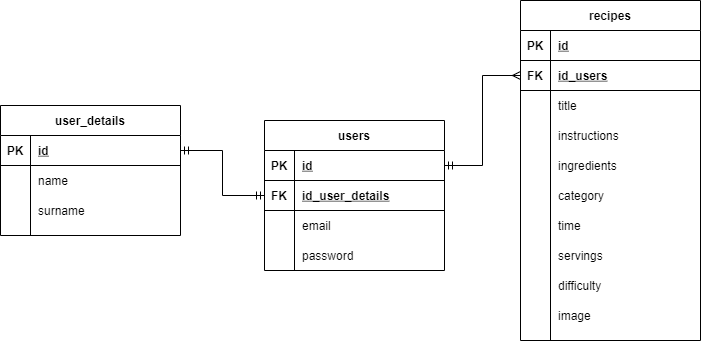

The diagram above was exported from draw.io. Its source (the exported page's mxGraphModel, read from the mxfile embedded in the PNG):
<mxGraphModel dx="1038" dy="548" grid="1" gridSize="10" guides="1" tooltips="1" connect="1" arrows="1" fold="1" page="1" pageScale="1" pageWidth="827" pageHeight="1169" math="0" shadow="0">
  <root>
    <mxCell id="0" />
    <mxCell id="1" parent="0" />
    <mxCell id="_wpLurlUknI06_cDhIKx-1" value="users" style="shape=table;startSize=30;container=1;collapsible=1;childLayout=tableLayout;fixedRows=1;rowLines=0;fontStyle=1;align=center;resizeLast=1;" parent="1" vertex="1">
      <mxGeometry x="324" y="170" width="180" height="150" as="geometry" />
    </mxCell>
    <mxCell id="_wpLurlUknI06_cDhIKx-2" value="" style="shape=partialRectangle;collapsible=0;dropTarget=0;pointerEvents=0;fillColor=none;top=0;left=0;bottom=1;right=0;points=[[0,0.5],[1,0.5]];portConstraint=eastwest;" parent="_wpLurlUknI06_cDhIKx-1" vertex="1">
      <mxGeometry y="30" width="180" height="30" as="geometry" />
    </mxCell>
    <mxCell id="_wpLurlUknI06_cDhIKx-3" value="PK" style="shape=partialRectangle;connectable=0;fillColor=none;top=0;left=0;bottom=0;right=0;fontStyle=1;overflow=hidden;" parent="_wpLurlUknI06_cDhIKx-2" vertex="1">
      <mxGeometry width="30" height="30" as="geometry" />
    </mxCell>
    <mxCell id="_wpLurlUknI06_cDhIKx-4" value="id" style="shape=partialRectangle;connectable=0;fillColor=none;top=0;left=0;bottom=0;right=0;align=left;spacingLeft=6;fontStyle=5;overflow=hidden;" parent="_wpLurlUknI06_cDhIKx-2" vertex="1">
      <mxGeometry x="30" width="150" height="30" as="geometry" />
    </mxCell>
    <mxCell id="_wpLurlUknI06_cDhIKx-35" value="" style="shape=partialRectangle;collapsible=0;dropTarget=0;pointerEvents=0;fillColor=none;top=0;left=0;bottom=1;right=0;points=[[0,0.5],[1,0.5]];portConstraint=eastwest;" parent="_wpLurlUknI06_cDhIKx-1" vertex="1">
      <mxGeometry y="60" width="180" height="30" as="geometry" />
    </mxCell>
    <mxCell id="_wpLurlUknI06_cDhIKx-36" value="FK" style="shape=partialRectangle;connectable=0;fillColor=none;top=0;left=0;bottom=0;right=0;fontStyle=1;overflow=hidden;" parent="_wpLurlUknI06_cDhIKx-35" vertex="1">
      <mxGeometry width="30" height="30" as="geometry" />
    </mxCell>
    <mxCell id="_wpLurlUknI06_cDhIKx-37" value="id_user_details" style="shape=partialRectangle;connectable=0;fillColor=none;top=0;left=0;bottom=0;right=0;align=left;spacingLeft=6;fontStyle=5;overflow=hidden;" parent="_wpLurlUknI06_cDhIKx-35" vertex="1">
      <mxGeometry x="30" width="150" height="30" as="geometry" />
    </mxCell>
    <mxCell id="_wpLurlUknI06_cDhIKx-5" value="" style="shape=partialRectangle;collapsible=0;dropTarget=0;pointerEvents=0;fillColor=none;top=0;left=0;bottom=0;right=0;points=[[0,0.5],[1,0.5]];portConstraint=eastwest;" parent="_wpLurlUknI06_cDhIKx-1" vertex="1">
      <mxGeometry y="90" width="180" height="30" as="geometry" />
    </mxCell>
    <mxCell id="_wpLurlUknI06_cDhIKx-6" value="" style="shape=partialRectangle;connectable=0;fillColor=none;top=0;left=0;bottom=0;right=0;editable=1;overflow=hidden;" parent="_wpLurlUknI06_cDhIKx-5" vertex="1">
      <mxGeometry width="30" height="30" as="geometry" />
    </mxCell>
    <mxCell id="_wpLurlUknI06_cDhIKx-7" value="email" style="shape=partialRectangle;connectable=0;fillColor=none;top=0;left=0;bottom=0;right=0;align=left;spacingLeft=6;overflow=hidden;" parent="_wpLurlUknI06_cDhIKx-5" vertex="1">
      <mxGeometry x="30" width="150" height="30" as="geometry" />
    </mxCell>
    <mxCell id="_wpLurlUknI06_cDhIKx-8" value="" style="shape=partialRectangle;collapsible=0;dropTarget=0;pointerEvents=0;fillColor=none;top=0;left=0;bottom=0;right=0;points=[[0,0.5],[1,0.5]];portConstraint=eastwest;" parent="_wpLurlUknI06_cDhIKx-1" vertex="1">
      <mxGeometry y="120" width="180" height="30" as="geometry" />
    </mxCell>
    <mxCell id="_wpLurlUknI06_cDhIKx-9" value="" style="shape=partialRectangle;connectable=0;fillColor=none;top=0;left=0;bottom=0;right=0;editable=1;overflow=hidden;" parent="_wpLurlUknI06_cDhIKx-8" vertex="1">
      <mxGeometry width="30" height="30" as="geometry" />
    </mxCell>
    <mxCell id="_wpLurlUknI06_cDhIKx-10" value="password" style="shape=partialRectangle;connectable=0;fillColor=none;top=0;left=0;bottom=0;right=0;align=left;spacingLeft=6;overflow=hidden;" parent="_wpLurlUknI06_cDhIKx-8" vertex="1">
      <mxGeometry x="30" width="150" height="30" as="geometry" />
    </mxCell>
    <mxCell id="_wpLurlUknI06_cDhIKx-22" value="user_details" style="shape=table;startSize=30;container=1;collapsible=1;childLayout=tableLayout;fixedRows=1;rowLines=0;fontStyle=1;align=center;resizeLast=1;" parent="1" vertex="1">
      <mxGeometry x="60" y="155" width="180" height="130" as="geometry" />
    </mxCell>
    <mxCell id="_wpLurlUknI06_cDhIKx-23" value="" style="shape=partialRectangle;collapsible=0;dropTarget=0;pointerEvents=0;fillColor=none;top=0;left=0;bottom=1;right=0;points=[[0,0.5],[1,0.5]];portConstraint=eastwest;" parent="_wpLurlUknI06_cDhIKx-22" vertex="1">
      <mxGeometry y="30" width="180" height="30" as="geometry" />
    </mxCell>
    <mxCell id="_wpLurlUknI06_cDhIKx-24" value="PK" style="shape=partialRectangle;connectable=0;fillColor=none;top=0;left=0;bottom=0;right=0;fontStyle=1;overflow=hidden;" parent="_wpLurlUknI06_cDhIKx-23" vertex="1">
      <mxGeometry width="30" height="30" as="geometry" />
    </mxCell>
    <mxCell id="_wpLurlUknI06_cDhIKx-25" value="id" style="shape=partialRectangle;connectable=0;fillColor=none;top=0;left=0;bottom=0;right=0;align=left;spacingLeft=6;fontStyle=5;overflow=hidden;" parent="_wpLurlUknI06_cDhIKx-23" vertex="1">
      <mxGeometry x="30" width="150" height="30" as="geometry" />
    </mxCell>
    <mxCell id="_wpLurlUknI06_cDhIKx-26" value="" style="shape=partialRectangle;collapsible=0;dropTarget=0;pointerEvents=0;fillColor=none;top=0;left=0;bottom=0;right=0;points=[[0,0.5],[1,0.5]];portConstraint=eastwest;" parent="_wpLurlUknI06_cDhIKx-22" vertex="1">
      <mxGeometry y="60" width="180" height="30" as="geometry" />
    </mxCell>
    <mxCell id="_wpLurlUknI06_cDhIKx-27" value="" style="shape=partialRectangle;connectable=0;fillColor=none;top=0;left=0;bottom=0;right=0;editable=1;overflow=hidden;" parent="_wpLurlUknI06_cDhIKx-26" vertex="1">
      <mxGeometry width="30" height="30" as="geometry" />
    </mxCell>
    <mxCell id="_wpLurlUknI06_cDhIKx-28" value="name" style="shape=partialRectangle;connectable=0;fillColor=none;top=0;left=0;bottom=0;right=0;align=left;spacingLeft=6;overflow=hidden;" parent="_wpLurlUknI06_cDhIKx-26" vertex="1">
      <mxGeometry x="30" width="150" height="30" as="geometry" />
    </mxCell>
    <mxCell id="_wpLurlUknI06_cDhIKx-29" value="" style="shape=partialRectangle;collapsible=0;dropTarget=0;pointerEvents=0;fillColor=none;top=0;left=0;bottom=0;right=0;points=[[0,0.5],[1,0.5]];portConstraint=eastwest;" parent="_wpLurlUknI06_cDhIKx-22" vertex="1">
      <mxGeometry y="90" width="180" height="30" as="geometry" />
    </mxCell>
    <mxCell id="_wpLurlUknI06_cDhIKx-30" value="" style="shape=partialRectangle;connectable=0;fillColor=none;top=0;left=0;bottom=0;right=0;editable=1;overflow=hidden;" parent="_wpLurlUknI06_cDhIKx-29" vertex="1">
      <mxGeometry width="30" height="30" as="geometry" />
    </mxCell>
    <mxCell id="_wpLurlUknI06_cDhIKx-31" value="surname" style="shape=partialRectangle;connectable=0;fillColor=none;top=0;left=0;bottom=0;right=0;align=left;spacingLeft=6;overflow=hidden;" parent="_wpLurlUknI06_cDhIKx-29" vertex="1">
      <mxGeometry x="30" width="150" height="30" as="geometry" />
    </mxCell>
    <mxCell id="_wpLurlUknI06_cDhIKx-38" style="edgeStyle=orthogonalEdgeStyle;rounded=0;orthogonalLoop=1;jettySize=auto;html=1;entryX=0;entryY=0.5;entryDx=0;entryDy=0;startArrow=ERmandOne;startFill=0;endArrow=ERmandOne;endFill=0;" parent="1" source="_wpLurlUknI06_cDhIKx-23" target="_wpLurlUknI06_cDhIKx-35" edge="1">
      <mxGeometry relative="1" as="geometry" />
    </mxCell>
    <mxCell id="CTDcOki18-WO63OceFvk-1" value="recipes" style="shape=table;startSize=30;container=1;collapsible=1;childLayout=tableLayout;fixedRows=1;rowLines=0;fontStyle=1;align=center;resizeLast=1;" parent="1" vertex="1">
      <mxGeometry x="580" y="50" width="180" height="340" as="geometry" />
    </mxCell>
    <mxCell id="CTDcOki18-WO63OceFvk-2" value="" style="shape=partialRectangle;collapsible=0;dropTarget=0;pointerEvents=0;fillColor=none;top=0;left=0;bottom=1;right=0;points=[[0,0.5],[1,0.5]];portConstraint=eastwest;" parent="CTDcOki18-WO63OceFvk-1" vertex="1">
      <mxGeometry y="30" width="180" height="30" as="geometry" />
    </mxCell>
    <mxCell id="CTDcOki18-WO63OceFvk-3" value="PK" style="shape=partialRectangle;connectable=0;fillColor=none;top=0;left=0;bottom=0;right=0;fontStyle=1;overflow=hidden;" parent="CTDcOki18-WO63OceFvk-2" vertex="1">
      <mxGeometry width="30" height="30" as="geometry" />
    </mxCell>
    <mxCell id="CTDcOki18-WO63OceFvk-4" value="id" style="shape=partialRectangle;connectable=0;fillColor=none;top=0;left=0;bottom=0;right=0;align=left;spacingLeft=6;fontStyle=5;overflow=hidden;" parent="CTDcOki18-WO63OceFvk-2" vertex="1">
      <mxGeometry x="30" width="150" height="30" as="geometry" />
    </mxCell>
    <mxCell id="CTDcOki18-WO63OceFvk-60" value="" style="shape=partialRectangle;collapsible=0;dropTarget=0;pointerEvents=0;fillColor=none;top=0;left=0;bottom=1;right=0;points=[[0,0.5],[1,0.5]];portConstraint=eastwest;" parent="CTDcOki18-WO63OceFvk-1" vertex="1">
      <mxGeometry y="60" width="180" height="30" as="geometry" />
    </mxCell>
    <mxCell id="CTDcOki18-WO63OceFvk-61" value="FK" style="shape=partialRectangle;connectable=0;fillColor=none;top=0;left=0;bottom=0;right=0;fontStyle=1;overflow=hidden;" parent="CTDcOki18-WO63OceFvk-60" vertex="1">
      <mxGeometry width="30" height="30" as="geometry" />
    </mxCell>
    <mxCell id="CTDcOki18-WO63OceFvk-62" value="id_users" style="shape=partialRectangle;connectable=0;fillColor=none;top=0;left=0;bottom=0;right=0;align=left;spacingLeft=6;fontStyle=5;overflow=hidden;" parent="CTDcOki18-WO63OceFvk-60" vertex="1">
      <mxGeometry x="30" width="150" height="30" as="geometry" />
    </mxCell>
    <mxCell id="CTDcOki18-WO63OceFvk-5" value="" style="shape=partialRectangle;collapsible=0;dropTarget=0;pointerEvents=0;fillColor=none;top=0;left=0;bottom=0;right=0;points=[[0,0.5],[1,0.5]];portConstraint=eastwest;" parent="CTDcOki18-WO63OceFvk-1" vertex="1">
      <mxGeometry y="90" width="180" height="30" as="geometry" />
    </mxCell>
    <mxCell id="CTDcOki18-WO63OceFvk-6" value="" style="shape=partialRectangle;connectable=0;fillColor=none;top=0;left=0;bottom=0;right=0;editable=1;overflow=hidden;" parent="CTDcOki18-WO63OceFvk-5" vertex="1">
      <mxGeometry width="30" height="30" as="geometry" />
    </mxCell>
    <mxCell id="CTDcOki18-WO63OceFvk-7" value="title" style="shape=partialRectangle;connectable=0;fillColor=none;top=0;left=0;bottom=0;right=0;align=left;spacingLeft=6;overflow=hidden;" parent="CTDcOki18-WO63OceFvk-5" vertex="1">
      <mxGeometry x="30" width="150" height="30" as="geometry" />
    </mxCell>
    <mxCell id="CTDcOki18-WO63OceFvk-8" value="" style="shape=partialRectangle;collapsible=0;dropTarget=0;pointerEvents=0;fillColor=none;top=0;left=0;bottom=0;right=0;points=[[0,0.5],[1,0.5]];portConstraint=eastwest;" parent="CTDcOki18-WO63OceFvk-1" vertex="1">
      <mxGeometry y="120" width="180" height="30" as="geometry" />
    </mxCell>
    <mxCell id="CTDcOki18-WO63OceFvk-9" value="" style="shape=partialRectangle;connectable=0;fillColor=none;top=0;left=0;bottom=0;right=0;editable=1;overflow=hidden;" parent="CTDcOki18-WO63OceFvk-8" vertex="1">
      <mxGeometry width="30" height="30" as="geometry" />
    </mxCell>
    <mxCell id="CTDcOki18-WO63OceFvk-10" value="instructions" style="shape=partialRectangle;connectable=0;fillColor=none;top=0;left=0;bottom=0;right=0;align=left;spacingLeft=6;overflow=hidden;" parent="CTDcOki18-WO63OceFvk-8" vertex="1">
      <mxGeometry x="30" width="150" height="30" as="geometry" />
    </mxCell>
    <mxCell id="CTDcOki18-WO63OceFvk-11" value="" style="shape=partialRectangle;collapsible=0;dropTarget=0;pointerEvents=0;fillColor=none;top=0;left=0;bottom=0;right=0;points=[[0,0.5],[1,0.5]];portConstraint=eastwest;" parent="CTDcOki18-WO63OceFvk-1" vertex="1">
      <mxGeometry y="150" width="180" height="30" as="geometry" />
    </mxCell>
    <mxCell id="CTDcOki18-WO63OceFvk-12" value="" style="shape=partialRectangle;connectable=0;fillColor=none;top=0;left=0;bottom=0;right=0;editable=1;overflow=hidden;" parent="CTDcOki18-WO63OceFvk-11" vertex="1">
      <mxGeometry width="30" height="30" as="geometry" />
    </mxCell>
    <mxCell id="CTDcOki18-WO63OceFvk-13" value="ingredients" style="shape=partialRectangle;connectable=0;fillColor=none;top=0;left=0;bottom=0;right=0;align=left;spacingLeft=6;overflow=hidden;" parent="CTDcOki18-WO63OceFvk-11" vertex="1">
      <mxGeometry x="30" width="150" height="30" as="geometry" />
    </mxCell>
    <mxCell id="CTDcOki18-WO63OceFvk-18" value="" style="shape=partialRectangle;collapsible=0;dropTarget=0;pointerEvents=0;fillColor=none;top=0;left=0;bottom=0;right=0;points=[[0,0.5],[1,0.5]];portConstraint=eastwest;" parent="CTDcOki18-WO63OceFvk-1" vertex="1">
      <mxGeometry y="180" width="180" height="30" as="geometry" />
    </mxCell>
    <mxCell id="CTDcOki18-WO63OceFvk-19" value="" style="shape=partialRectangle;connectable=0;fillColor=none;top=0;left=0;bottom=0;right=0;editable=1;overflow=hidden;" parent="CTDcOki18-WO63OceFvk-18" vertex="1">
      <mxGeometry width="30" height="30" as="geometry" />
    </mxCell>
    <mxCell id="CTDcOki18-WO63OceFvk-20" value="category" style="shape=partialRectangle;connectable=0;fillColor=none;top=0;left=0;bottom=0;right=0;align=left;spacingLeft=6;overflow=hidden;" parent="CTDcOki18-WO63OceFvk-18" vertex="1">
      <mxGeometry x="30" width="150" height="30" as="geometry" />
    </mxCell>
    <mxCell id="CTDcOki18-WO63OceFvk-21" value="" style="shape=partialRectangle;collapsible=0;dropTarget=0;pointerEvents=0;fillColor=none;top=0;left=0;bottom=0;right=0;points=[[0,0.5],[1,0.5]];portConstraint=eastwest;" parent="CTDcOki18-WO63OceFvk-1" vertex="1">
      <mxGeometry y="210" width="180" height="30" as="geometry" />
    </mxCell>
    <mxCell id="CTDcOki18-WO63OceFvk-22" value="" style="shape=partialRectangle;connectable=0;fillColor=none;top=0;left=0;bottom=0;right=0;editable=1;overflow=hidden;" parent="CTDcOki18-WO63OceFvk-21" vertex="1">
      <mxGeometry width="30" height="30" as="geometry" />
    </mxCell>
    <mxCell id="CTDcOki18-WO63OceFvk-23" value="time" style="shape=partialRectangle;connectable=0;fillColor=none;top=0;left=0;bottom=0;right=0;align=left;spacingLeft=6;overflow=hidden;" parent="CTDcOki18-WO63OceFvk-21" vertex="1">
      <mxGeometry x="30" width="150" height="30" as="geometry" />
    </mxCell>
    <mxCell id="CTDcOki18-WO63OceFvk-24" value="" style="shape=partialRectangle;collapsible=0;dropTarget=0;pointerEvents=0;fillColor=none;top=0;left=0;bottom=0;right=0;points=[[0,0.5],[1,0.5]];portConstraint=eastwest;" parent="CTDcOki18-WO63OceFvk-1" vertex="1">
      <mxGeometry y="240" width="180" height="30" as="geometry" />
    </mxCell>
    <mxCell id="CTDcOki18-WO63OceFvk-25" value="" style="shape=partialRectangle;connectable=0;fillColor=none;top=0;left=0;bottom=0;right=0;editable=1;overflow=hidden;" parent="CTDcOki18-WO63OceFvk-24" vertex="1">
      <mxGeometry width="30" height="30" as="geometry" />
    </mxCell>
    <mxCell id="CTDcOki18-WO63OceFvk-26" value="servings" style="shape=partialRectangle;connectable=0;fillColor=none;top=0;left=0;bottom=0;right=0;align=left;spacingLeft=6;overflow=hidden;" parent="CTDcOki18-WO63OceFvk-24" vertex="1">
      <mxGeometry x="30" width="150" height="30" as="geometry" />
    </mxCell>
    <mxCell id="CTDcOki18-WO63OceFvk-27" value="" style="shape=partialRectangle;collapsible=0;dropTarget=0;pointerEvents=0;fillColor=none;top=0;left=0;bottom=0;right=0;points=[[0,0.5],[1,0.5]];portConstraint=eastwest;" parent="CTDcOki18-WO63OceFvk-1" vertex="1">
      <mxGeometry y="270" width="180" height="30" as="geometry" />
    </mxCell>
    <mxCell id="CTDcOki18-WO63OceFvk-28" value="" style="shape=partialRectangle;connectable=0;fillColor=none;top=0;left=0;bottom=0;right=0;editable=1;overflow=hidden;" parent="CTDcOki18-WO63OceFvk-27" vertex="1">
      <mxGeometry width="30" height="30" as="geometry" />
    </mxCell>
    <mxCell id="CTDcOki18-WO63OceFvk-29" value="difficulty" style="shape=partialRectangle;connectable=0;fillColor=none;top=0;left=0;bottom=0;right=0;align=left;spacingLeft=6;overflow=hidden;" parent="CTDcOki18-WO63OceFvk-27" vertex="1">
      <mxGeometry x="30" width="150" height="30" as="geometry" />
    </mxCell>
    <mxCell id="CTDcOki18-WO63OceFvk-68" value="" style="shape=partialRectangle;collapsible=0;dropTarget=0;pointerEvents=0;fillColor=none;top=0;left=0;bottom=0;right=0;points=[[0,0.5],[1,0.5]];portConstraint=eastwest;" parent="CTDcOki18-WO63OceFvk-1" vertex="1">
      <mxGeometry y="300" width="180" height="30" as="geometry" />
    </mxCell>
    <mxCell id="CTDcOki18-WO63OceFvk-69" value="" style="shape=partialRectangle;connectable=0;fillColor=none;top=0;left=0;bottom=0;right=0;editable=1;overflow=hidden;" parent="CTDcOki18-WO63OceFvk-68" vertex="1">
      <mxGeometry width="30" height="30" as="geometry" />
    </mxCell>
    <mxCell id="CTDcOki18-WO63OceFvk-70" value="image" style="shape=partialRectangle;connectable=0;fillColor=none;top=0;left=0;bottom=0;right=0;align=left;spacingLeft=6;overflow=hidden;" parent="CTDcOki18-WO63OceFvk-68" vertex="1">
      <mxGeometry x="30" width="150" height="30" as="geometry" />
    </mxCell>
    <mxCell id="CTDcOki18-WO63OceFvk-64" style="edgeStyle=orthogonalEdgeStyle;rounded=0;orthogonalLoop=1;jettySize=auto;html=1;entryX=0;entryY=0.5;entryDx=0;entryDy=0;startArrow=ERmandOne;startFill=0;endArrow=ERmany;endFill=0;" parent="1" source="_wpLurlUknI06_cDhIKx-2" target="CTDcOki18-WO63OceFvk-60" edge="1">
      <mxGeometry relative="1" as="geometry" />
    </mxCell>
  </root>
</mxGraphModel>